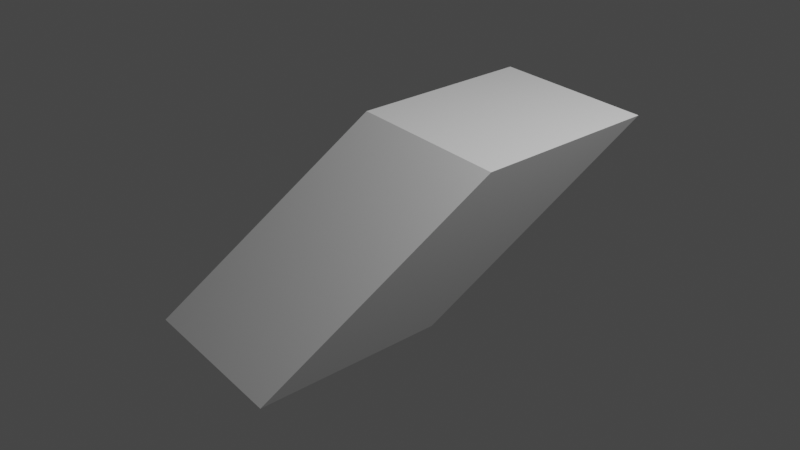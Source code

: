 # Source: 20210707_shear_0001.blend  (saved by Blender 2.93.20; exported with 4.5.12 LTS)
import bpy
from mathutils import Matrix  # noqa: F401  (used for matrix-valued properties, if any)

bpy.ops.wm.read_factory_settings(use_empty=True)
scene = bpy.context.scene
scene.name = 'Scene'

# ---- collections
col_collection = bpy.data.collections.new('Collection'); scene.collection.children.link(col_collection)

# ---- world
world_world = bpy.data.worlds.new('World'); scene.world = world_world
world_world.use_nodes = True; world_world.node_tree.nodes.clear()
_N = world_world.node_tree.nodes; _L = world_world.node_tree.links
n0 = _N.new('ShaderNodeOutputWorld'); n0.name = 'World Output'; n0.location = (300, 300)
n1 = _N.new('ShaderNodeBackground'); n1.name = 'Background'; n1.location = (10, 300)
n1.inputs[0].default_value = (0.05088, 0.05088, 0.05088, 1.0)
_L.new(n1.outputs[0], n0.inputs[0])
n0.is_active_output = True
world_world.color = (0.05088, 0.05088, 0.05088)
world_world.use_sun_shadow = False
world_world.sun_shadow_jitter_overblur = 0.0

# ---- cameras
cam_camera = bpy.data.cameras.new('Camera')
cam_camera.clip_end = 100.0
cam_camera.ortho_scale = 7.314

# ---- lights
light_light = bpy.data.lights.new('Light', 'POINT')
light_light.transmission_factor = 0.0
light_light.energy = 1000.0
light_light.shadow_soft_size = 0.1
light_light.shadow_maximum_resolution = 0.006
light_light.use_absolute_resolution = True

# ---- meshes
me_cube_001 = bpy.data.meshes.new('Cube.001')
me_cube_001.from_pydata([(-1.394, -1.978, -0.9846), (-0.5651, 0.07985, 0.983), (-1.344, 0.145, -0.9865), (-0.5155, 2.203, 0.981), (0.5155, -2.203, -0.981), (1.344, -0.145, 0.9865), (0.5651, -0.07985, -0.983), (1.394, 1.978, 0.9846)], [], [(0, 1, 3, 2), (2, 3, 7, 6), (6, 7, 5, 4), (4, 5, 1, 0), (2, 6, 4, 0), (7, 3, 1, 5)])
_uv = me_cube_001.uv_layers.new(name='UVMap')
_uv.uv.foreach_set('vector', [0.375, 0.0, 0.625, 0.0, 0.625, 0.25, 0.375, 0.25, 0.375, 0.25, 0.625, 0.25, 0.625, 0.5, 0.375, 0.5, 0.375, 0.5, 0.625, 0.5, 0.625, 0.75, 0.375, 0.75, 0.375, 0.75, 0.625, 0.75, 0.625, 1.0, 0.375, 1.0, 0.125, 0.5, 0.375, 0.5, 0.375, 0.75, 0.125, 0.75, 0.625, 0.5, 0.875, 0.5, 0.875, 0.75, 0.625, 0.75])
me_cube_001.use_remesh_fix_poles = True
me_cube_001.use_remesh_preserve_attributes = False
me_cube_001.update()

# ---- objects
ob_light = bpy.data.objects.new('Light', light_light)
ob_camera = bpy.data.objects.new('Camera', cam_camera)
ob_cube = bpy.data.objects.new('Cube', me_cube_001)

# ---- transforms, parenting, visibility, modifiers, constraints
ob_light.location = (4.076, 1.005, 5.904)
ob_light.rotation_euler = (0.6503, 0.05522, 1.866)
ob_light.lock_rotations_4d = False
ob_light.empty_display_type = 'ARROWS'
ob_light.color = (0.0, 0.0, 0.0, 0.0)
ob_light.lineart.crease_threshold = 0.0
ob_camera.location = (7.359, -6.926, 4.958)
ob_camera.rotation_euler = (1.109, 0.0, 0.8149)
ob_camera.lock_rotations_4d = False
ob_camera.empty_display_type = 'ARROWS'
ob_camera.color = (0.0, 0.0, 0.0, 0.0)
ob_camera.display_type = 'WIRE'
ob_camera.lineart.crease_threshold = 0.0
ob_cube.location = (0.0, 0.0, 0.0)

# ---- collection membership
col_collection.objects.link(ob_light)
col_collection.objects.link(ob_camera)
col_collection.objects.link(ob_cube)

# ---- scene / render settings (as saved in the file)
scene.camera = ob_camera
scene.frame_start = 1; scene.frame_end = 250; scene.frame_set(1)
scene.render.engine = 'BLENDER_EEVEE_NEXT'
scene.cycles.use_denoising = False
scene.cycles.samples = 128
scene.cycles.sampling_pattern = 'TABULATED_SOBOL'
scene.cycles.use_adaptive_sampling = False
scene.cycles.use_light_tree = False
scene.view_settings.view_transform = 'Filmic'
bpy.context.view_layer.update()
